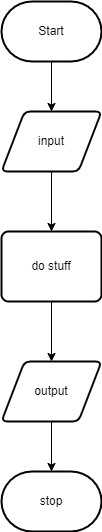

The diagram above was exported from draw.io. Its source (the exported page's mxGraphModel, read from the mxfile embedded in the PNG):
<mxGraphModel dx="711" dy="298" grid="1" gridSize="10" guides="1" tooltips="1" connect="1" arrows="1" fold="1" page="1" pageScale="1" pageWidth="827" pageHeight="1169" math="0" shadow="0">
  <root>
    <mxCell id="0" />
    <mxCell id="1" parent="0" />
    <mxCell id="11" style="edgeStyle=none;html=1;entryX=0.5;entryY=0;entryDx=0;entryDy=0;" edge="1" parent="1" source="2" target="3">
      <mxGeometry relative="1" as="geometry" />
    </mxCell>
    <mxCell id="2" value="Start" style="strokeWidth=2;html=1;shape=mxgraph.flowchart.terminator;whiteSpace=wrap;" vertex="1" parent="1">
      <mxGeometry x="310" y="130" width="100" height="60" as="geometry" />
    </mxCell>
    <mxCell id="10" style="edgeStyle=none;html=1;entryX=0.5;entryY=0;entryDx=0;entryDy=0;" edge="1" parent="1" source="3" target="4">
      <mxGeometry relative="1" as="geometry" />
    </mxCell>
    <mxCell id="3" value="input" style="shape=parallelogram;html=1;strokeWidth=2;perimeter=parallelogramPerimeter;whiteSpace=wrap;rounded=1;arcSize=12;size=0.23;" vertex="1" parent="1">
      <mxGeometry x="310" y="240" width="100" height="60" as="geometry" />
    </mxCell>
    <mxCell id="9" style="edgeStyle=none;html=1;" edge="1" parent="1" source="4" target="5">
      <mxGeometry relative="1" as="geometry" />
    </mxCell>
    <mxCell id="4" value="do stuff" style="rounded=1;whiteSpace=wrap;html=1;absoluteArcSize=1;arcSize=14;strokeWidth=2;" vertex="1" parent="1">
      <mxGeometry x="310" y="360" width="100" height="70" as="geometry" />
    </mxCell>
    <mxCell id="8" style="edgeStyle=none;html=1;" edge="1" parent="1" source="5" target="7">
      <mxGeometry relative="1" as="geometry" />
    </mxCell>
    <mxCell id="5" value="output" style="shape=parallelogram;html=1;strokeWidth=2;perimeter=parallelogramPerimeter;whiteSpace=wrap;rounded=1;arcSize=12;size=0.23;" vertex="1" parent="1">
      <mxGeometry x="310" y="490" width="100" height="60" as="geometry" />
    </mxCell>
    <mxCell id="7" value="stop" style="strokeWidth=2;html=1;shape=mxgraph.flowchart.terminator;whiteSpace=wrap;" vertex="1" parent="1">
      <mxGeometry x="310" y="600" width="100" height="60" as="geometry" />
    </mxCell>
  </root>
</mxGraphModel>